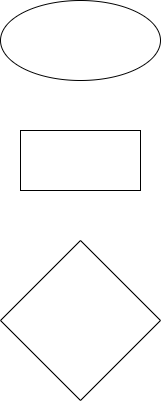

The diagram above was exported from draw.io. Its source (the exported page's mxGraphModel, read from the mxfile embedded in the PNG):
<mxGraphModel dx="564" dy="1406" grid="1" gridSize="10" guides="1" tooltips="1" connect="1" arrows="1" fold="1" page="1" pageScale="1" pageWidth="827" pageHeight="1169" math="0" shadow="0">
  <root>
    <mxCell id="0" />
    <mxCell id="1" parent="0" />
    <mxCell id="2" value="" style="whiteSpace=wrap;html=1;" vertex="1" parent="1">
      <mxGeometry x="210" y="120" width="120" height="60" as="geometry" />
    </mxCell>
    <mxCell id="3" value="" style="ellipse;whiteSpace=wrap;html=1;" vertex="1" parent="1">
      <mxGeometry x="190" y="-10" width="160" height="80" as="geometry" />
    </mxCell>
    <mxCell id="4" value="" style="rhombus;whiteSpace=wrap;html=1;" vertex="1" parent="1">
      <mxGeometry x="190" y="230" width="160" height="160" as="geometry" />
    </mxCell>
  </root>
</mxGraphModel>